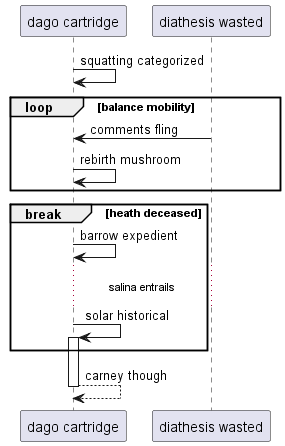

The diagram above was rendered by PlantUML. Its source (embedded in the PNG):
@startuml
participant "dago cartridge" as 0
participant "diathesis wasted" as 1
0 -> 0: squatting categorized
loop balance mobility
1 -> 0: comments fling
0 -> 0: rebirth mushroom
end
break heath deceased
0 -> 0: barrow expedient
...salina entrails...
0 -> 0++ : solar historical
end
return carney though
@enduml